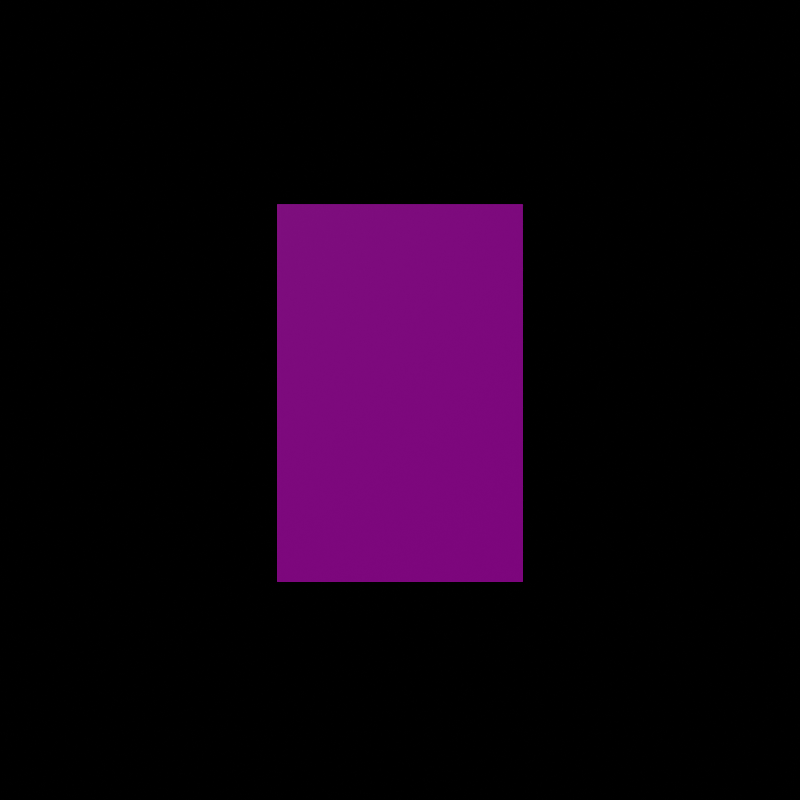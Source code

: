 # Source: Contract.blend  (saved by Blender 3.5.10; exported with 4.5.12 LTS)
import bpy
from mathutils import Matrix  # noqa: F401  (used for matrix-valued properties, if any)

bpy.ops.wm.read_factory_settings(use_empty=True)
scene = bpy.context.scene
scene.name = 'Scene'

# ---- collections
col_collection = bpy.data.collections.new('Collection'); scene.collection.children.link(col_collection)

# ---- images (referenced by path relative to the original .blend; pixels are not part of the script)
import os
ASSET_DIR = os.environ.get("B2B_ASSET_DIR", "")  # directory of the original .blend (textures are referenced by path, not embedded)
HERE = os.path.dirname(os.path.abspath(__file__))  # packed textures are extracted next to this script under _unpacked/

def load_image(name, relpath, width, height, colorspace="sRGB"):
    """Load a texture the original file referenced (path relative to the .blend, or extracted next to this script)."""
    p = next((c for c in (os.path.join(HERE, relpath), os.path.join(ASSET_DIR, relpath)) if relpath and os.path.exists(c)), "")
    if p:
        img = bpy.data.images.load(p, check_existing=True)
        img.name = name
    else:  # same state as the original file: an image datablock whose file is absent (Cycles renders it pink)
        img = bpy.data.images.new(name, width, height)
        img.source = "FILE"
        img.filepath = "//" + (relpath or name)
    img.colorspace_settings.name = colorspace
    return img
img_contract_png = load_image('Contract.png', 'Contract.png', 1024, 1024, 'sRGB')

# ---- materials (node trees are filled in below, after node groups)
mat_material = bpy.data.materials.new('Material')
mat_material.alpha_threshold = 0.0
mat_material.roughness = 0.5
mat_material.line_color = (0.0, 0.0, 0.0, 1.0)

# ---- material node trees
mat_material.use_nodes = True; mat_material.node_tree.nodes.clear()
_N = mat_material.node_tree.nodes; _L = mat_material.node_tree.links
n0 = _N.new('ShaderNodeOutputMaterial'); n0.name = 'Material Output'; n0.location = (300, 300)
n1 = _N.new('ShaderNodeBsdfPrincipled'); n1.name = 'Principled BSDF'; n1.location = (10, 300)
n1.distribution = 'GGX'
n1.subsurface_method = 'RANDOM_WALK_SKIN'
n1.inputs[3].default_value = 1.45
n1.inputs[27].default_value = (0.0, 0.0, 0.0, 1.0)
n1.inputs[28].default_value = 1.0
n2 = _N.new('ShaderNodeTexImage'); n2.name = 'Image Texture'; n2.location = (-334, 154)
n2.image = img_contract_png
n2.interpolation = 'Closest'
n2.extension = 'CLIP'
_L.new(n1.outputs[0], n0.inputs[0])
_L.new(n2.outputs[0], n1.inputs[0])
_L.new(n2.outputs[1], n1.inputs[4])
n0.is_active_output = True

# ---- world
world_world = bpy.data.worlds.new('World'); scene.world = world_world
world_world.use_nodes = True; world_world.node_tree.nodes.clear()
_N = world_world.node_tree.nodes; _L = world_world.node_tree.links
n0 = _N.new('ShaderNodeOutputWorld'); n0.name = 'World Output'; n0.location = (300, 300)
n1 = _N.new('ShaderNodeBackground'); n1.name = 'Background'; n1.location = (10, 300)
n1.inputs[0].default_value = (0.0, 0.0, 0.0, 1.0)
_L.new(n1.outputs[0], n0.inputs[0])
n0.is_active_output = True
world_world.color = (0.05088, 0.05088, 0.05088)
world_world.use_sun_shadow = False
world_world.sun_shadow_jitter_overblur = 0.0

# ---- cameras
cam_camera_001 = bpy.data.cameras.new('Camera.001')

# ---- lights
light_sun = bpy.data.lights.new('Sun', 'SUN')
light_sun.transmission_factor = 0.0
light_sun.energy = 1.0

# ---- meshes
me_cube = bpy.data.meshes.new('Cube')
me_cube.from_pydata([(-0.4, 0.001, -0.5879), (0.4, 0.001, -0.5879), (-0.4, 0.001, 0.636), (0.4, 0.001, 0.636), (-0.4, -1.748e-08, 0.636), (0.4, 5.245e-08, 0.636), (-0.4, -5.245e-08, -0.5879), (0.4, 1.748e-08, -0.5879)], [], [(0, 1, 3, 2), (7, 6, 4, 5)])
_uv = me_cube.uv_layers.new(name='UVMap')
_uv.uv.foreach_set('vector', [1.0, 0.0, 0.5, 0.0, 0.5, 1.0, 1.0, 1.0, 0.0, 0.0, 0.5, 0.0, 0.5, 1.0, 0.0, 1.0])
me_cube.materials.append(mat_material)
me_cube.use_mirror_vertex_groups = False
me_cube.update()
arm_armature = bpy.data.armatures.new('Armature')  # bones are not reproduced

# ---- objects
ob_contract = bpy.data.objects.new('Contract', me_cube)
ob_camera = bpy.data.objects.new('Camera', cam_camera_001)
ob_sun = bpy.data.objects.new('Sun', light_sun)
ob_contract_arm = bpy.data.objects.new('Contract_Arm', arm_armature)

# ---- transforms, parenting, visibility, modifiers, constraints
ob_contract.parent = ob_contract_arm
ob_contract.location = (0.0, 0.0, 0.0)
ob_contract.lock_rotations_4d = False
ob_contract.empty_display_type = 'ARROWS'
ob_contract.lineart.crease_threshold = 0.0
_vg = ob_contract.vertex_groups.new(name='Bone')
_vg.add([0, 1, 2, 3, 4, 5, 6, 7], 1.0, 'REPLACE')
_m = ob_contract.modifiers.new('Armature', 'ARMATURE')
_m.object = ob_contract_arm
ob_camera.location = (0.0, -3.6, 0.0)
ob_camera.rotation_euler = (1.571, -0.0, 0.0)
ob_sun.location = (0.0, 0.0, 0.0)
ob_sun.rotation_euler = (0.4159, -0.7891, 0.2395)
ob_contract_arm.location = (0.0, 0.0, 0.0)

# ---- collection membership
col_collection.objects.link(ob_contract)
col_collection.objects.link(ob_camera)
col_collection.objects.link(ob_sun)
col_collection.objects.link(ob_contract_arm)

# ---- scene / render settings (as saved in the file)
scene.camera = ob_camera
scene.frame_start = 1; scene.frame_end = 60; scene.frame_set(3)
scene.render.engine = 'CYCLES'
scene.render.resolution_x = 128
scene.render.resolution_y = 128
scene.render.fps = 30
scene.render.film_transparent = True
scene.cycles.sampling_pattern = 'TABULATED_SOBOL'
scene.cycles.filter_width = 0.01
scene.view_settings.view_transform = 'Filmic'
bpy.context.view_layer.update()
